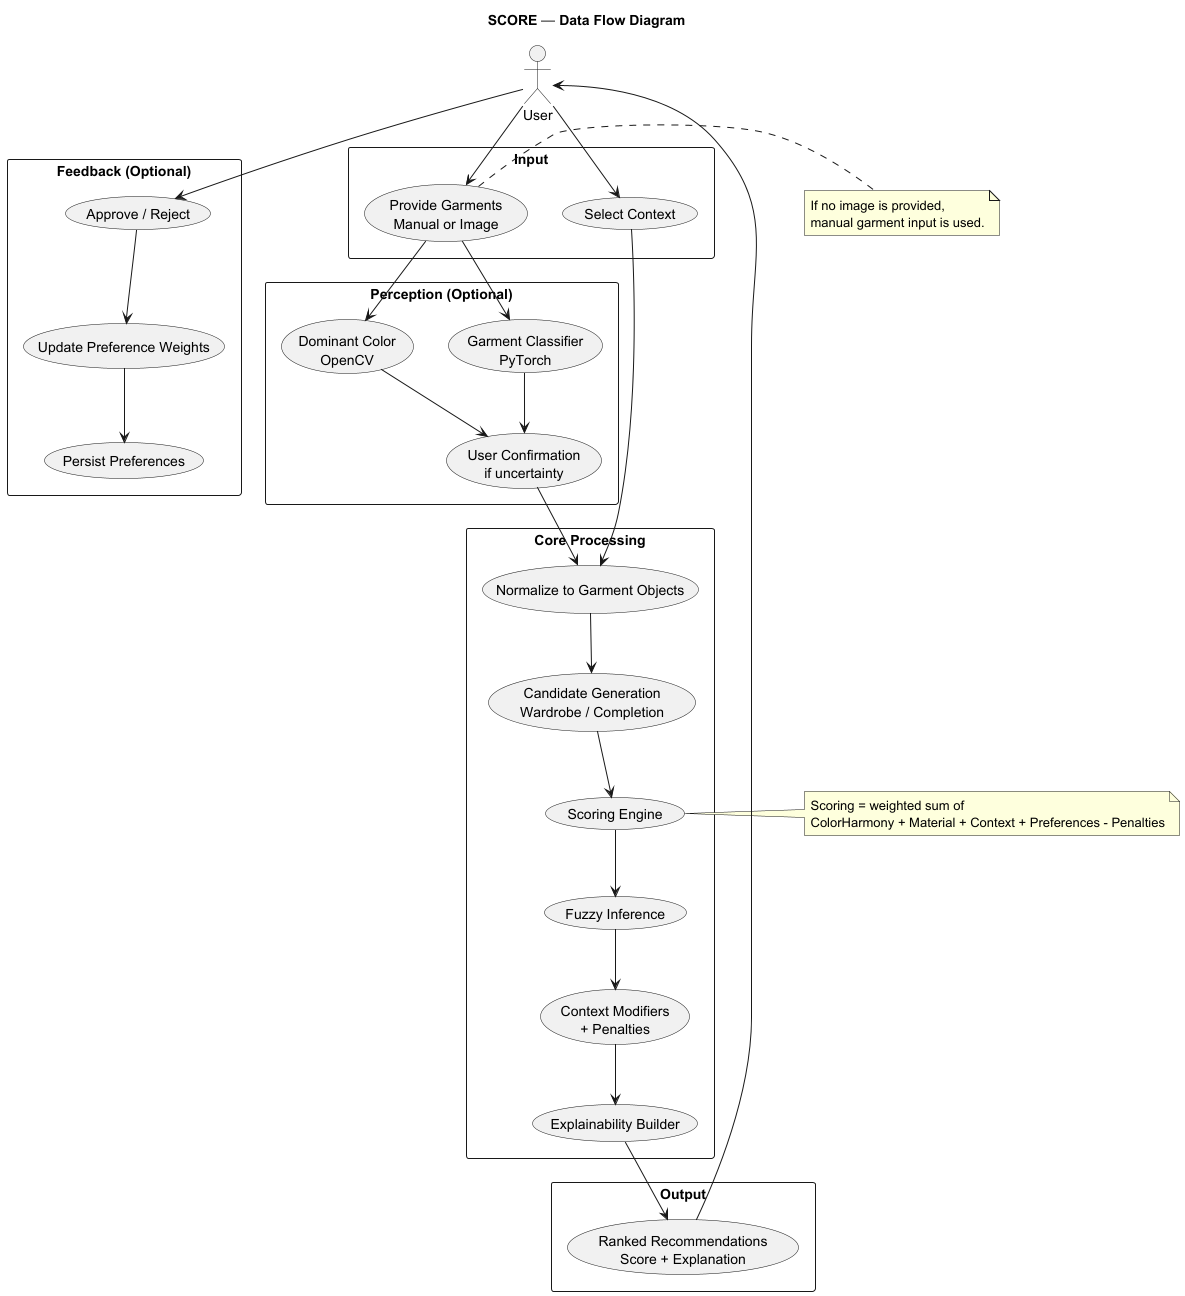

The diagram above was rendered by PlantUML. Its source (embedded in the PNG):
@startuml
title SCORE — Data Flow Diagram

skinparam shadowing false

actor User

rectangle "Input" {
  (Select Context) as Ctx
  (Provide Garments\nManual or Image) as Inp
}

rectangle "Perception (Optional)" {
  (Garment Classifier\nPyTorch) as Cls
  (Dominant Color\nOpenCV) as Col
  (User Confirmation\nif uncertainty) as Confirm
}

rectangle "Core Processing" {
  (Normalize to Garment Objects) as Norm
  (Candidate Generation\nWardrobe / Completion) as Cand
  (Scoring Engine) as Score
  (Fuzzy Inference) as Fuzzy
  (Context Modifiers\n+ Penalties) as CMod
  (Explainability Builder) as Explain
}

rectangle "Output" {
  (Ranked Recommendations\nScore + Explanation) as Out
}

rectangle "Feedback (Optional)" {
  (Approve / Reject) as Fb
  (Update Preference Weights) as Update
  (Persist Preferences) as Persist
}

User --> Ctx
User --> Inp

Inp --> Cls
Inp --> Col
Cls --> Confirm
Col --> Confirm
Confirm --> Norm

Ctx --> Norm
Norm --> Cand
Cand --> Score
Score --> Fuzzy
Fuzzy --> CMod
CMod --> Explain
Explain --> Out

User <-- Out
User --> Fb
Fb --> Update
Update --> Persist

note right of Inp
If no image is provided,
manual garment input is used.
end note

note right of Score
Scoring = weighted sum of
ColorHarmony + Material + Context + Preferences - Penalties
end note

@enduml